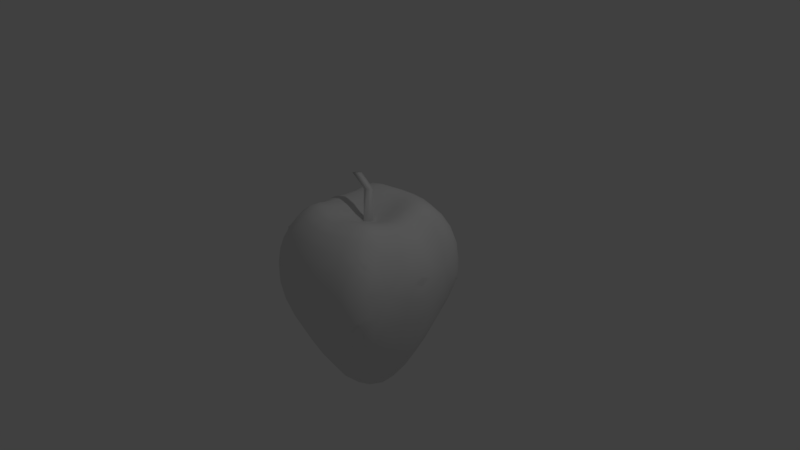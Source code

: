 # Source: strawberry.blend  (saved by Blender 2.79.0; exported with 4.5.12 LTS)
import bpy
from mathutils import Matrix  # noqa: F401  (used for matrix-valued properties, if any)

bpy.ops.wm.read_factory_settings(use_empty=True)
scene = bpy.context.scene
scene.name = 'Scene'

# ---- collections
col_collection_1 = bpy.data.collections.new('Collection 1'); scene.collection.children.link(col_collection_1)

# ---- materials (node trees are filled in below, after node groups)
mat_material = bpy.data.materials.new('Material')
mat_material.alpha_threshold = 0.0
mat_material.use_transparent_shadow = False
mat_material.roughness = 0.5
mat_material.line_color = (0.0, 0.0, 0.0, 1.0)

# ---- material node trees

# ---- world
world_world = bpy.data.worlds.new('World'); scene.world = world_world
world_world.color = (0.05088, 0.05088, 0.05088)
world_world.use_sun_shadow = False
world_world.sun_shadow_jitter_overblur = 0.0
world_world.cycles.sampling_method = 'MANUAL'

# ---- cameras
cam_camera = bpy.data.cameras.new('Camera')
cam_camera.clip_end = 100.0
cam_camera.lens = 35.0
cam_camera.sensor_width = 32.0
cam_camera.sensor_height = 18.0
cam_camera.ortho_scale = 7.314
cam_camera.dof.focus_distance = 0.0
cam_camera.dof.aperture_fstop = 128.0

# ---- lights
light_lamp = bpy.data.lights.new('Lamp', 'POINT')
light_lamp.transmission_factor = 0.0
light_lamp.cutoff_distance = 30.0
light_lamp.energy = 100.0
light_lamp.shadow_buffer_clip_start = 1.001
light_lamp.shadow_soft_size = 0.1
light_lamp.shadow_maximum_resolution = 0.006
light_lamp.use_absolute_resolution = True

# ---- meshes
me_cube = bpy.data.meshes.new('Cube')
me_cube.from_pydata([(0.895, 0.4872, -0.002873), (0.8299, 0.667, -0.3315), (0.8407, 0.7227, -0.1283), (0.821, 0.6844, 0.1437), (0.7857, 0.5578, 0.3141), (0.7747, 0.3486, 0.3699), (0.9328, 0.2001, 0.1617), (0.9741, 0.2112, -0.1851), (0.8469, 0.4415, -0.4884), (0.7892, 0.6103, -0.5525), (0.821, 0.7501, -0.2793), (0.8045, 0.7818, 0.01047), (0.7842, 0.6483, 0.2847), (0.7169, 0.4602, 0.461), (0.8172, 0.1869, 0.3861), (0.9782, 0.1227, 0.003133), (0.9094, 0.2311, -0.5253), (0.4657, 0.8433, 0.4529), (0.6006, 0.7172, 0.5019), (0.6314, 0.8363, 0.3395), (0.4414, 0.961, 0.2274), (0.2279, 0.9033, 0.4474), (0.3931, 0.7059, 0.6113), (0.5335, 0.6297, 0.6109), (0.6728, 0.742, 0.4051), (0.6028, 0.9212, 0.1921), (0.2326, 1.006, 0.2351), (0.2078, 0.7686, 0.602), (0.4239, 0.4383, -1.449), (0.6036, 0.4255, -1.191), (0.4398, 0.225, -1.608), (0.2184, 0.4511, -1.62), (0.4115, 0.6283, -1.235), (0.5759, 0.5993, -1.062), (0.6325, 0.2205, -1.299), (0.2253, 0.2307, -1.82), (0.214, 0.6507, -1.348), (0.3349, 0.2812, 0.6568), (0.3371, 0.4216, 0.6983), (0.1696, 0.3102, 0.6186), (0.3381, 0.1406, 0.6087), (0.4915, 0.263, 0.6583), (0.4802, 0.3881, 0.6903), (0.1736, 0.4643, 0.6755), (0.1698, 0.1553, 0.5526), (0.5031, 0.1327, 0.6338), (0.5068, 0.9835, -0.4832), (0.6706, 0.9342, -0.3349), (0.658, 0.8877, -0.5286), (0.4438, 0.9034, -0.7465), (0.2488, 1.031, -0.5056), (0.461, 1.028, -0.2355), (0.6246, 0.9716, -0.1853), (0.721, 0.8814, -0.4054), (0.6017, 0.8369, -0.7102), (0.2347, 0.946, -0.7695), (0.2439, 1.073, -0.253), (-0.895, 0.4872, -0.002873), (-0.8469, 0.4415, -0.4884), (-0.9741, 0.2112, -0.1851), (-0.9328, 0.2001, 0.1617), (-0.7747, 0.3486, 0.3699), (-0.7857, 0.5578, 0.3141), (-0.821, 0.6844, 0.1437), (-0.8407, 0.7227, -0.1283), (-0.8299, 0.667, -0.3315), (-0.7892, 0.6103, -0.5525), (-0.9094, 0.2311, -0.5253), (-0.9782, 0.1227, 0.003133), (-0.8172, 0.1869, 0.3861), (-0.7169, 0.4602, 0.461), (-0.7842, 0.6483, 0.2847), (-0.8045, 0.7818, 0.01047), (-0.821, 0.7501, -0.2793), (-0.4657, 0.8433, 0.4529), (-0.3931, 0.7059, 0.6113), (-0.2279, 0.9033, 0.4474), (-0.4414, 0.961, 0.2274), (-0.6314, 0.8363, 0.3395), (-0.6006, 0.7172, 0.5019), (-0.5335, 0.6297, 0.6109), (-0.2078, 0.7686, 0.602), (-0.2326, 1.006, 0.2351), (-0.6028, 0.9212, 0.1921), (-0.6728, 0.742, 0.4051), (-0.4239, 0.4383, -1.449), (-0.4115, 0.6283, -1.235), (-0.2184, 0.4511, -1.62), (-0.4398, 0.225, -1.608), (-0.6036, 0.4255, -1.191), (-0.5759, 0.5993, -1.062), (-0.214, 0.6507, -1.348), (-0.2253, 0.2307, -1.82), (-0.6325, 0.2205, -1.299), (-0.3349, 0.2812, 0.6568), (-0.4915, 0.263, 0.6583), (-0.3381, 0.1406, 0.6087), (-0.1696, 0.3102, 0.6186), (-0.3371, 0.4216, 0.6983), (-0.4802, 0.3881, 0.6903), (-0.5031, 0.1327, 0.6338), (-0.1698, 0.1553, 0.5526), (-0.1736, 0.4643, 0.6755), (-0.5068, 0.9835, -0.4832), (-0.461, 1.028, -0.2355), (-0.2488, 1.031, -0.5056), (-0.4438, 0.9034, -0.7465), (-0.658, 0.8877, -0.5286), (-0.6706, 0.9342, -0.3349), (-0.6246, 0.9716, -0.1853), (-0.2439, 1.073, -0.253), (-0.2347, 0.946, -0.7695), (-0.6017, 0.8369, -0.7102), (-0.721, 0.8814, -0.4054), (0.895, -0.4872, -0.002873), (0.8469, -0.4415, -0.4884), (0.9741, -0.2112, -0.1851), (0.9328, -0.2001, 0.1617), (0.7747, -0.3486, 0.3699), (0.7857, -0.5578, 0.3141), (0.821, -0.6844, 0.1437), (0.8407, -0.7227, -0.1283), (0.8299, -0.667, -0.3315), (0.7892, -0.6103, -0.5525), (0.9094, -0.2311, -0.5253), (0.9782, -0.1227, 0.003133), (0.8172, -0.1869, 0.3861), (0.7169, -0.4602, 0.461), (0.7842, -0.6483, 0.2847), (0.8045, -0.7818, 0.01047), (0.821, -0.7501, -0.2793), (0.4657, -0.8433, 0.4529), (0.3931, -0.7059, 0.6113), (0.2279, -0.9033, 0.4474), (0.4414, -0.961, 0.2274), (0.6314, -0.8363, 0.3395), (0.6006, -0.7172, 0.5019), (0.5335, -0.6297, 0.6109), (0.2078, -0.7686, 0.602), (0.2326, -1.006, 0.2351), (0.6028, -0.9212, 0.1921), (0.6728, -0.742, 0.4051), (0.4239, -0.4383, -1.449), (0.4115, -0.6283, -1.235), (0.2184, -0.4511, -1.62), (0.4398, -0.225, -1.608), (0.6036, -0.4255, -1.191), (0.5759, -0.5993, -1.062), (0.214, -0.6507, -1.348), (0.2253, -0.2307, -1.82), (0.6325, -0.2205, -1.299), (0.3349, -0.2812, 0.6568), (0.4915, -0.263, 0.6583), (0.3381, -0.1406, 0.6087), (0.1696, -0.3102, 0.6186), (0.3371, -0.4216, 0.6983), (0.4802, -0.3881, 0.6903), (0.5031, -0.1327, 0.6338), (0.1698, -0.1553, 0.5526), (0.1736, -0.4643, 0.6755), (0.5068, -0.9835, -0.4832), (0.461, -1.028, -0.2355), (0.2488, -1.031, -0.5056), (0.4438, -0.9034, -0.7465), (0.658, -0.8877, -0.5286), (0.6706, -0.9342, -0.3349), (0.6246, -0.9716, -0.1853), (0.2439, -1.073, -0.253), (0.2347, -0.946, -0.7695), (0.6017, -0.8369, -0.7102), (0.721, -0.8814, -0.4054), (-0.895, -0.4872, -0.002873), (-0.8299, -0.667, -0.3315), (-0.8407, -0.7227, -0.1283), (-0.821, -0.6844, 0.1437), (-0.7857, -0.5578, 0.3141), (-0.7747, -0.3486, 0.3699), (-0.9328, -0.2001, 0.1617), (-0.9741, -0.2112, -0.1851), (-0.8469, -0.4415, -0.4884), (-0.7892, -0.6103, -0.5525), (-0.821, -0.7501, -0.2793), (-0.8045, -0.7818, 0.01047), (-0.7842, -0.6483, 0.2847), (-0.7169, -0.4602, 0.461), (-0.8172, -0.1869, 0.3861), (-0.9782, -0.1227, 0.003133), (-0.9094, -0.2311, -0.5253), (-0.4657, -0.8433, 0.4529), (-0.6006, -0.7172, 0.5019), (-0.6314, -0.8363, 0.3395), (-0.4414, -0.961, 0.2274), (-0.2279, -0.9033, 0.4474), (-0.3931, -0.7059, 0.6113), (-0.5335, -0.6297, 0.6109), (-0.6728, -0.742, 0.4051), (-0.6028, -0.9212, 0.1921), (-0.2326, -1.006, 0.2351), (-0.2078, -0.7686, 0.602), (-0.4239, -0.4383, -1.449), (-0.6036, -0.4255, -1.191), (-0.4398, -0.225, -1.608), (-0.2184, -0.4511, -1.62), (-0.4115, -0.6283, -1.235), (-0.5759, -0.5993, -1.062), (-0.6325, -0.2205, -1.299), (-0.2253, -0.2307, -1.82), (-0.214, -0.6507, -1.348), (-0.3349, -0.2812, 0.6568), (-0.3371, -0.4216, 0.6983), (-0.1696, -0.3102, 0.6186), (-0.3381, -0.1406, 0.6087), (-0.4915, -0.263, 0.6583), (-0.4802, -0.3881, 0.6903), (-0.1736, -0.4643, 0.6755), (-0.1698, -0.1553, 0.5526), (-0.5031, -0.1327, 0.6338), (-0.5068, -0.9835, -0.4832), (-0.6706, -0.9342, -0.3349), (-0.658, -0.8877, -0.5286), (-0.4438, -0.9034, -0.7465), (-0.2488, -1.031, -0.5056), (-0.461, -1.028, -0.2355), (-0.6246, -0.9716, -0.1853), (-0.721, -0.8814, -0.4054), (-0.6017, -0.8369, -0.7102), (-0.2347, -0.946, -0.7695), (-0.2439, -1.073, -0.253), (0.7246, 0.669, 0.3873), (0.6992, 0.6253, 0.4599), (0.6383, 0.5459, 0.5708), (0.7031, 0.5859, -0.8325), (0.7479, 0.4231, -0.8649), (0.7927, 0.2213, -0.9267), (0.6058, 0.3917, 0.6212), (0.6385, 0.2779, 0.5778), (0.6633, 0.144, 0.5767), (0.9834, 0.0, -0.05965), (1.005, 0.0, -0.2401), (0.9419, 0.0, -0.569), (0.171, 0.0, 0.5173), (0.341, -9.313e-10, 0.583), (0.5089, 0.0, 0.6234), (0.7791, 0.8312, -0.3269), (0.7765, 0.8507, -0.2318), (0.738, 0.8933, -0.1031), (0.5687, 0.7378, -0.9035), (0.4142, 0.7863, -0.992), (0.2177, 0.8191, -1.049), (0.4879, 0.5099, 0.6883), (0.3535, 0.5629, 0.6957), (0.1852, 0.6172, 0.6832), (0.6472, 0.0, -1.347), (0.4486, -9.313e-10, -1.673), (0.2294, 0.0, -1.902), (0.5972, 0.9739, 0.003596), (0.4416, 1.022, -0.003187), (0.2338, 1.066, -0.007435), (1.118e-08, 1.03, 0.2321), (1.397e-08, 0.9296, 0.4425), (7.451e-09, 0.7966, 0.5949), (0.0, 0.2339, -1.902), (-9.313e-10, 0.4575, -1.684), (0.0, 0.6601, -1.389), (0.0, 0.488, 0.6563), (9.313e-10, 0.3274, 0.5904), (0.0, 0.1643, 0.5168), (0.0, 0.9613, -0.7777), (0.0, 1.049, -0.5078), (0.0, 1.092, -0.2536), (0.7221, 0.8678, 0.1222), (0.7437, 0.7867, 0.2468), (0.738, 0.7152, 0.3296), (0.8346, 0.0, 0.421), (0.9466, 0.0, 0.2155), (0.9652, 0.0, 0.05927), (0.7147, 0.741, -0.6493), (0.7586, 0.7902, -0.4777), (0.7722, 0.8183, -0.3894), (-0.7246, 0.669, 0.3873), (-0.6992, 0.6253, 0.4599), (-0.6383, 0.5459, 0.5708), (-0.7031, 0.5859, -0.8325), (-0.7479, 0.4231, -0.8649), (-0.7927, 0.2213, -0.9267), (-0.6058, 0.3917, 0.6212), (-0.6385, 0.2779, 0.5778), (-0.6633, 0.144, 0.5767), (-0.9834, 0.0, -0.05965), (-1.005, 0.0, -0.2401), (-0.9419, 0.0, -0.569), (-0.171, 0.0, 0.5173), (-0.341, -9.313e-10, 0.583), (-0.5089, 0.0, 0.6234), (-0.7791, 0.8312, -0.3269), (-0.7765, 0.8507, -0.2318), (-0.738, 0.8933, -0.1031), (-0.5687, 0.7378, -0.9035), (-0.4142, 0.7863, -0.992), (-0.2177, 0.8191, -1.049), (-0.4879, 0.5099, 0.6883), (-0.3535, 0.5629, 0.6957), (-0.1852, 0.6172, 0.6832), (-0.6472, 0.0, -1.347), (-0.4486, -9.313e-10, -1.673), (-0.2294, 0.0, -1.902), (-0.5972, 0.9739, 0.003596), (-0.4416, 1.022, -0.003187), (-0.2338, 1.066, -0.007435), (-0.7221, 0.8678, 0.1222), (-0.7437, 0.7867, 0.2468), (-0.738, 0.7152, 0.3296), (-0.8346, 0.0, 0.421), (-0.9466, 0.0, 0.2155), (-0.9652, 0.0, 0.05927), (-0.7147, 0.741, -0.6493), (-0.7586, 0.7902, -0.4777), (-0.7722, 0.8183, -0.3894), (0.7246, -0.669, 0.3873), (0.6992, -0.6253, 0.4599), (0.6383, -0.5459, 0.5708), (0.7031, -0.5859, -0.8325), (0.7479, -0.4231, -0.8649), (0.7927, -0.2213, -0.9267), (0.6058, -0.3917, 0.6212), (0.6385, -0.2779, 0.5778), (0.6633, -0.144, 0.5767), (0.7791, -0.8312, -0.3269), (0.7765, -0.8507, -0.2318), (0.738, -0.8933, -0.1031), (0.5687, -0.7378, -0.9035), (0.4142, -0.7863, -0.992), (0.2177, -0.8191, -1.049), (0.4879, -0.5099, 0.6883), (0.3535, -0.5629, 0.6957), (0.1852, -0.6172, 0.6832), (0.5972, -0.9739, 0.003596), (0.4416, -1.022, -0.003187), (0.2338, -1.066, -0.007435), (-1.118e-08, -1.03, 0.2321), (-1.49e-08, -0.9296, 0.4425), (-7.451e-09, -0.7966, 0.5949), (0.0, -0.2339, -1.902), (-9.313e-10, -0.4575, -1.684), (0.0, -0.6601, -1.389), (0.0, -0.488, 0.6563), (9.313e-10, -0.3274, 0.5904), (0.0, -0.1643, 0.5168), (0.0, -0.9613, -0.7777), (0.0, -1.049, -0.5078), (0.0, -1.092, -0.2536), (0.7221, -0.8678, 0.1222), (0.7437, -0.7867, 0.2468), (0.738, -0.7152, 0.3296), (0.7147, -0.741, -0.6493), (0.7586, -0.7902, -0.4777), (0.7722, -0.8183, -0.3894), (-0.7246, -0.669, 0.3873), (-0.6992, -0.6253, 0.4599), (-0.6383, -0.5459, 0.5708), (-0.7031, -0.5859, -0.8325), (-0.7479, -0.4231, -0.8649), (-0.7927, -0.2213, -0.9267), (-0.6058, -0.3917, 0.6212), (-0.6385, -0.2779, 0.5778), (-0.6633, -0.144, 0.5767), (-0.7791, -0.8312, -0.3269), (-0.7765, -0.8507, -0.2318), (-0.738, -0.8933, -0.1031), (-0.5687, -0.7378, -0.9035), (-0.4142, -0.7863, -0.992), (-0.2177, -0.8191, -1.049), (-0.4879, -0.5099, 0.6883), (-0.3535, -0.5629, 0.6957), (-0.1852, -0.6172, 0.6832), (-0.5972, -0.9739, 0.003596), (-0.4416, -1.022, -0.003187), (-0.2338, -1.066, -0.007435), (-0.7221, -0.8678, 0.1222), (-0.7437, -0.7867, 0.2468), (-0.738, -0.7152, 0.3296), (-0.7147, -0.741, -0.6493), (-0.7586, -0.7902, -0.4777), (-0.7722, -0.8183, -0.3894), (0.6644, 0.6902, -0.8018), (0.5775, 0.4791, 0.6399), (0.6886, 0.9184, 0.008156), (0.74, 0.7095, 0.3677), (0.7887, 0.8289, -0.3581), (-0.6644, 0.6902, -0.8018), (-0.5775, 0.4791, 0.6399), (-0.6886, 0.9184, 0.008156), (-9.313e-10, 0.8316, -1.069), (2.794e-09, 0.6448, 0.672), (5.588e-09, 1.088, -0.008926), (-0.74, 0.7095, 0.3677), (-0.7887, 0.8289, -0.3581), (0.6644, -0.6902, -0.8018), (0.5775, -0.4791, 0.6399), (0.8151, 0.0, -0.965), (0.6738, 0.0, 0.5867), (0.6886, -0.9184, 0.008156), (0.74, -0.7095, 0.3677), (1.017, 0.0, 0.009088), (0.7887, -0.8289, -0.3581), (-0.6644, -0.6902, -0.8018), (-0.5775, -0.4791, 0.6399), (-0.8151, 0.0, -0.965), (-0.6738, 0.0, 0.5867), (-0.6886, -0.9184, 0.008156), (-9.313e-10, -0.8316, -1.069), (-1.863e-09, -0.6448, 0.672), (0.0, 0.0, 0.4781), (0.0, 0.0, -1.993), (-3.725e-09, -1.088, -0.008926), (-0.74, -0.7095, 0.3677), (-1.017, 0.0, 0.009088), (-0.7887, -0.8289, -0.3581), (0.1704, -0.07765, 0.535), (0.08491, -0.1598, 0.5347), (0.0855, 0.0, 0.4977), (0.0, -0.08216, 0.4975), (0.08521, -0.07991, 0.5162), (-0.08803, 0.008343, 0.8841), (-0.08803, 0.0905, 0.8648), (-0.002529, 0.0905, 0.8844), (-0.002824, 0.0106, 0.9029), (-0.3301, 0.03088, 1.027), (-0.3301, 0.113, 1.007), (-0.2446, 0.113, 1.027), (-0.2449, 0.03313, 1.045)], [], [(0, 8, 9, 1), (1, 9, 276, 277), (8, 232, 231, 9), (9, 231, 384, 276), (0, 1, 10, 2), (2, 10, 243, 244), (1, 277, 278, 10), (10, 278, 388, 243), (0, 2, 11, 3), (3, 11, 270, 271), (2, 244, 245, 11), (11, 245, 386, 270), (0, 3, 12, 4), (4, 12, 228, 229), (3, 271, 272, 12), (12, 272, 387, 228), (0, 4, 13, 5), (5, 13, 234, 235), (4, 229, 230, 13), (13, 230, 385, 234), (0, 5, 14, 6), (6, 14, 273, 274), (5, 235, 236, 14), (14, 236, 400, 273), (0, 6, 15, 7), (7, 15, 237, 238), (6, 274, 275, 15), (15, 275, 403, 237), (0, 7, 16, 8), (8, 16, 233, 232), (7, 238, 239, 16), (16, 239, 399, 233), (17, 22, 23, 18), (18, 23, 230, 229), (22, 250, 249, 23), (23, 249, 385, 230), (17, 18, 24, 19), (19, 24, 272, 271), (18, 229, 228, 24), (24, 228, 387, 272), (17, 19, 25, 20), (20, 25, 255, 256), (19, 271, 270, 25), (25, 270, 386, 255), (17, 20, 26, 21), (21, 26, 258, 259), (20, 256, 257, 26), (26, 257, 394, 258), (17, 21, 27, 22), (22, 27, 251, 250), (21, 259, 260, 27), (27, 260, 393, 251), (28, 32, 33, 29), (29, 33, 231, 232), (32, 247, 246, 33), (33, 246, 384, 231), (28, 29, 34, 30), (30, 34, 252, 253), (29, 232, 233, 34), (34, 233, 399, 252), (28, 30, 35, 31), (31, 35, 261, 262), (30, 253, 254, 35), (35, 254, 413, 261), (28, 31, 36, 32), (32, 36, 248, 247), (31, 262, 263, 36), (36, 263, 392, 248), (37, 41, 42, 38), (38, 42, 249, 250), (41, 235, 234, 42), (42, 234, 385, 249), (37, 38, 43, 39), (39, 43, 264, 265), (38, 250, 251, 43), (43, 251, 393, 264), (37, 39, 44, 40), (40, 44, 240, 241), (39, 265, 266, 44), (44, 266, 412, 420, 240), (37, 40, 45, 41), (41, 45, 236, 235), (40, 241, 242, 45), (45, 242, 400, 236), (46, 51, 52, 47), (47, 52, 245, 244), (51, 256, 255, 52), (52, 255, 386, 245), (46, 47, 53, 48), (48, 53, 278, 277), (47, 244, 243, 53), (53, 243, 388, 278), (46, 48, 54, 49), (49, 54, 246, 247), (48, 277, 276, 54), (54, 276, 384, 246), (46, 49, 55, 50), (50, 55, 267, 268), (49, 247, 248, 55), (55, 248, 392, 267), (46, 50, 56, 51), (51, 56, 257, 256), (50, 268, 269, 56), (56, 269, 394, 257), (57, 65, 66, 58), (58, 66, 282, 283), (65, 316, 315, 66), (66, 315, 389, 282), (57, 58, 67, 59), (59, 67, 290, 289), (58, 283, 284, 67), (67, 284, 407, 290), (57, 59, 68, 60), (60, 68, 314, 313), (59, 289, 288, 68), (68, 288, 416, 314), (57, 60, 69, 61), (61, 69, 287, 286), (60, 313, 312, 69), (69, 312, 408, 287), (57, 61, 70, 62), (62, 70, 281, 280), (61, 286, 285, 70), (70, 285, 390, 281), (57, 62, 71, 63), (63, 71, 311, 310), (62, 280, 279, 71), (71, 279, 395, 311), (57, 63, 72, 64), (64, 72, 296, 295), (63, 310, 309, 72), (72, 309, 391, 296), (57, 64, 73, 65), (65, 73, 317, 316), (64, 295, 294, 73), (73, 294, 396, 317), (74, 79, 80, 75), (75, 80, 300, 301), (79, 280, 281, 80), (80, 281, 390, 300), (74, 75, 81, 76), (76, 81, 260, 259), (75, 301, 302, 81), (81, 302, 393, 260), (74, 76, 82, 77), (77, 82, 308, 307), (76, 259, 258, 82), (82, 258, 394, 308), (74, 77, 83, 78), (78, 83, 309, 310), (77, 307, 306, 83), (83, 306, 391, 309), (74, 78, 84, 79), (79, 84, 279, 280), (78, 310, 311, 84), (84, 311, 395, 279), (85, 89, 90, 86), (86, 90, 297, 298), (89, 283, 282, 90), (90, 282, 389, 297), (85, 86, 91, 87), (87, 91, 263, 262), (86, 298, 299, 91), (91, 299, 392, 263), (85, 87, 92, 88), (88, 92, 305, 304), (87, 262, 261, 92), (92, 261, 413, 305), (85, 88, 93, 89), (89, 93, 284, 283), (88, 304, 303, 93), (93, 303, 407, 284), (94, 98, 99, 95), (95, 99, 285, 286), (98, 301, 300, 99), (99, 300, 390, 285), (94, 95, 100, 96), (96, 100, 293, 292), (95, 286, 287, 100), (100, 287, 408, 293), (94, 96, 101, 97), (97, 101, 266, 265), (96, 292, 291, 101), (101, 291, 412, 266), (94, 97, 102, 98), (98, 102, 302, 301), (97, 265, 264, 102), (102, 264, 393, 302), (103, 108, 109, 104), (104, 109, 306, 307), (108, 295, 296, 109), (109, 296, 391, 306), (103, 104, 110, 105), (105, 110, 269, 268), (104, 307, 308, 110), (110, 308, 394, 269), (103, 105, 111, 106), (106, 111, 299, 298), (105, 268, 267, 111), (111, 267, 392, 299), (103, 106, 112, 107), (107, 112, 315, 316), (106, 298, 297, 112), (112, 297, 389, 315), (103, 107, 113, 108), (108, 113, 294, 295), (107, 316, 317, 113), (113, 317, 396, 294), (114, 122, 123, 115), (115, 123, 321, 322), (122, 355, 354, 123), (123, 354, 397, 321), (114, 115, 124, 116), (116, 124, 239, 238), (115, 322, 323, 124), (124, 323, 399, 239), (114, 116, 125, 117), (117, 125, 275, 274), (116, 238, 237, 125), (125, 237, 403, 275), (114, 117, 126, 118), (118, 126, 326, 325), (117, 274, 273, 126), (126, 273, 400, 326), (114, 118, 127, 119), (119, 127, 320, 319), (118, 325, 324, 127), (127, 324, 398, 320), (114, 119, 128, 120), (120, 128, 353, 352), (119, 319, 318, 128), (128, 318, 402, 353), (114, 120, 129, 121), (121, 129, 329, 328), (120, 352, 351, 129), (129, 351, 401, 329), (114, 121, 130, 122), (122, 130, 356, 355), (121, 328, 327, 130), (130, 327, 404, 356), (131, 136, 137, 132), (132, 137, 333, 334), (136, 319, 320, 137), (137, 320, 398, 333), (131, 132, 138, 133), (133, 138, 341, 340), (132, 334, 335, 138), (138, 335, 411, 341), (131, 133, 139, 134), (134, 139, 338, 337), (133, 340, 339, 139), (139, 339, 414, 338), (131, 134, 140, 135), (135, 140, 351, 352), (134, 337, 336, 140), (140, 336, 401, 351), (131, 135, 141, 136), (136, 141, 318, 319), (135, 352, 353, 141), (141, 353, 402, 318), (142, 146, 147, 143), (143, 147, 330, 331), (146, 322, 321, 147), (147, 321, 397, 330), (142, 143, 148, 144), (144, 148, 344, 343), (143, 331, 332, 148), (148, 332, 410, 344), (142, 144, 149, 145), (145, 149, 254, 253), (144, 343, 342, 149), (149, 342, 413, 254), (142, 145, 150, 146), (146, 150, 323, 322), (145, 253, 252, 150), (150, 252, 399, 323), (151, 155, 156, 152), (152, 156, 324, 325), (155, 334, 333, 156), (156, 333, 398, 324), (151, 152, 157, 153), (153, 157, 242, 241), (152, 325, 326, 157), (157, 326, 400, 242), (151, 153, 158, 154), (154, 158, 419, 347, 346), (153, 241, 240, 418, 158), (421, 422, 426, 423), (151, 154, 159, 155), (155, 159, 335, 334), (154, 346, 345, 159), (159, 345, 411, 335), (160, 165, 166, 161), (161, 166, 336, 337), (165, 328, 329, 166), (166, 329, 401, 336), (160, 161, 167, 162), (162, 167, 350, 349), (161, 337, 338, 167), (167, 338, 414, 350), (160, 162, 168, 163), (163, 168, 332, 331), (162, 349, 348, 168), (168, 348, 410, 332), (160, 163, 169, 164), (164, 169, 354, 355), (163, 331, 330, 169), (169, 330, 397, 354), (160, 164, 170, 165), (165, 170, 327, 328), (164, 355, 356, 170), (170, 356, 404, 327), (171, 179, 180, 172), (172, 180, 381, 382), (179, 361, 360, 180), (180, 360, 405, 381), (171, 172, 181, 173), (173, 181, 366, 367), (172, 382, 383, 181), (181, 383, 417, 366), (171, 173, 182, 174), (174, 182, 378, 379), (173, 367, 368, 182), (182, 368, 409, 378), (171, 174, 183, 175), (175, 183, 357, 358), (174, 379, 380, 183), (183, 380, 415, 357), (171, 175, 184, 176), (176, 184, 363, 364), (175, 358, 359, 184), (184, 359, 406, 363), (171, 176, 185, 177), (177, 185, 312, 313), (176, 364, 365, 185), (185, 365, 408, 312), (171, 177, 186, 178), (178, 186, 288, 289), (177, 313, 314, 186), (186, 314, 416, 288), (171, 178, 187, 179), (179, 187, 362, 361), (178, 289, 290, 187), (187, 290, 407, 362), (188, 193, 194, 189), (189, 194, 359, 358), (193, 373, 372, 194), (194, 372, 406, 359), (188, 189, 195, 190), (190, 195, 380, 379), (189, 358, 357, 195), (195, 357, 415, 380), (188, 190, 196, 191), (191, 196, 375, 376), (190, 379, 378, 196), (196, 378, 409, 375), (188, 191, 197, 192), (192, 197, 339, 340), (191, 376, 377, 197), (197, 377, 414, 339), (188, 192, 198, 193), (193, 198, 374, 373), (192, 340, 341, 198), (198, 341, 411, 374), (199, 203, 204, 200), (200, 204, 360, 361), (203, 370, 369, 204), (204, 369, 405, 360), (199, 200, 205, 201), (201, 205, 303, 304), (200, 361, 362, 205), (205, 362, 407, 303), (199, 201, 206, 202), (202, 206, 342, 343), (201, 304, 305, 206), (206, 305, 413, 342), (199, 202, 207, 203), (203, 207, 371, 370), (202, 343, 344, 207), (207, 344, 410, 371), (208, 212, 213, 209), (209, 213, 372, 373), (212, 364, 363, 213), (213, 363, 406, 372), (208, 209, 214, 210), (210, 214, 345, 346), (209, 373, 374, 214), (214, 374, 411, 345), (208, 210, 215, 211), (211, 215, 291, 292), (210, 346, 347, 215), (215, 347, 421, 412, 291), (208, 211, 216, 212), (212, 216, 365, 364), (211, 292, 293, 216), (216, 293, 408, 365), (217, 222, 223, 218), (218, 223, 368, 367), (222, 376, 375, 223), (223, 375, 409, 368), (217, 218, 224, 219), (219, 224, 383, 382), (218, 367, 366, 224), (224, 366, 417, 383), (217, 219, 225, 220), (220, 225, 369, 370), (219, 382, 381, 225), (225, 381, 405, 369), (217, 220, 226, 221), (221, 226, 348, 349), (220, 370, 371, 226), (226, 371, 410, 348), (217, 221, 227, 222), (222, 227, 377, 376), (221, 349, 350, 227), (227, 350, 414, 377), (419, 422, 421, 347), (158, 418, 422, 419), (418, 240, 420, 422), (426, 425, 429, 430), (420, 412, 424, 425), (422, 420, 425, 426), (412, 421, 423, 424), (430, 429, 428, 427), (425, 424, 428, 429), (423, 426, 430, 427), (424, 423, 427, 428)])
me_cube.polygons.foreach_set('use_smooth', [True] * 427)
_uv = me_cube.uv_layers.new(name='UVMap')
_uv.uv.foreach_set('vector', [0.4843, 0.1127, 0.4414, 0.2016, 0.4092, 0.1937, 0.4218, 0.1492, 0.4218, 0.1492, 0.4092, 0.1937, 0.3806, 0.1958, 0.3889, 0.1606, 0.4414, 0.2016, 0.4083, 0.2687, 0.387, 0.2449, 0.4092, 0.1937, 0.4092, 0.1937, 0.387, 0.2449, 0.3749, 0.2279, 0.3806, 0.1958, 0.4843, 0.1127, 0.4218, 0.1492, 0.4141, 0.1308, 0.4342, 0.1078, 0.4342, 0.1078, 0.4141, 0.1308, 0.3975, 0.1299, 0.4048, 0.1113, 0.4218, 0.1492, 0.3889, 0.1606, 0.3932, 0.1421, 0.4141, 0.1308, 0.4141, 0.1308, 0.3932, 0.1421, 0.394, 0.1355, 0.3975, 0.1299, 0.4843, 0.1127, 0.4342, 0.1078, 0.4412, 0.07726, 0.4711, 0.06524, 0.4711, 0.06524, 0.4412, 0.07726, 0.4431, 0.04839, 0.4691, 0.03602, 0.4342, 0.1078, 0.4048, 0.1113, 0.4136, 0.08437, 0.4412, 0.07726, 0.3749, 0.8961, 0.3966, 0.8883, 0.4048, 0.9101, 0.3927, 0.9245, 0.4843, 0.1127, 0.4711, 0.06524, 0.4943, 0.04502, 0.5125, 0.05016, 0.5125, 0.05016, 0.4943, 0.04502, 0.5049, 0.02506, 0.5213, 0.01749, 0.4711, 0.06524, 0.4691, 0.03602, 0.4903, 0.0298, 0.4943, 0.04502, 0.4943, 0.04502, 0.4903, 0.0298, 0.4953, 0.02386, 0.5049, 0.02506, 0.4843, 0.1127, 0.5125, 0.05016, 0.548, 0.03588, 0.5538, 0.0641, 0.5538, 0.0641, 0.548, 0.03588, 0.5823, 0.01609, 0.5949, 0.03636, 0.5125, 0.05016, 0.5213, 0.01749, 0.5496, 0.007371, 0.548, 0.03588, 0.548, 0.03588, 0.5496, 0.007371, 0.5712, 0.003053, 0.5823, 0.01609, 0.4843, 0.1127, 0.5538, 0.0641, 0.5804, 0.07949, 0.5481, 0.1166, 0.5481, 0.1166, 0.5804, 0.07949, 0.6144, 0.0945, 0.5866, 0.1298, 0.5538, 0.0641, 0.5949, 0.03636, 0.6158, 0.05161, 0.5804, 0.07949, 0.5804, 0.07949, 0.6158, 0.05161, 0.6403, 0.0661, 0.6144, 0.0945, 0.4843, 0.1127, 0.5481, 0.1166, 0.5415, 0.1526, 0.5065, 0.1751, 0.5065, 0.1751, 0.5415, 0.1526, 0.5548, 0.1772, 0.5341, 0.2083, 0.5481, 0.1166, 0.5866, 0.1298, 0.5686, 0.1567, 0.5415, 0.1526, 0.5415, 0.1526, 0.5686, 0.1567, 0.5606, 0.1653, 0.5548, 0.1772, 0.4843, 0.1127, 0.5065, 0.1751, 0.4693, 0.2316, 0.4414, 0.2016, 0.4414, 0.2016, 0.4693, 0.2316, 0.4329, 0.3021, 0.4083, 0.2687, 0.5065, 0.1751, 0.5341, 0.2083, 0.5014, 0.2651, 0.4693, 0.2316, 0.4693, 0.2316, 0.5014, 0.2651, 0.4645, 0.3336, 0.4329, 0.3021, 0.7394, 0.4965, 0.7501, 0.534, 0.7202, 0.5463, 0.7092, 0.5215, 0.7092, 0.5215, 0.7202, 0.5463, 0.6979, 0.5585, 0.6881, 0.5353, 0.7501, 0.534, 0.7548, 0.5678, 0.7266, 0.5752, 0.7202, 0.5463, 0.7202, 0.5463, 0.7266, 0.5752, 0.7084, 0.5768, 0.6979, 0.5585, 0.7394, 0.4965, 0.7092, 0.5215, 0.696, 0.5097, 0.7068, 0.4882, 0.4765, 0.01456, 0.4973, 0.01384, 0.4903, 0.0298, 0.4691, 0.03602, 0.5155, 0.0, 0.5213, 0.01749, 0.5049, 0.02506, 0.4973, 0.01384, 0.335, 0.5313, 0.335, 0.5483, 0.327, 0.543, 0.3254, 0.54, 0.7394, 0.4965, 0.7068, 0.4882, 0.7157, 0.4637, 0.7488, 0.461, 0.45, 0.9511, 0.4171, 0.9417, 0.4257, 0.9148, 0.459, 0.9178, 0.4034, 0.958, 0.3811, 0.9373, 0.3927, 0.9245, 0.4171, 0.9417, 0.4171, 0.9417, 0.3927, 0.9245, 0.4048, 0.9101, 0.4257, 0.9148, 0.7394, 0.4965, 0.7488, 0.461, 0.792, 0.4566, 0.7889, 0.489, 0.7889, 0.489, 0.792, 0.4566, 0.8398, 0.4562, 0.8358, 0.488, 0.45, 0.9511, 0.459, 0.9178, 0.5022, 0.9205, 0.4931, 0.9559, 0.4931, 0.9559, 0.5022, 0.9205, 0.5492, 0.921, 0.5401, 0.9564, 0.7394, 0.4965, 0.7889, 0.489, 0.789, 0.5247, 0.7501, 0.534, 0.7501, 0.534, 0.789, 0.5247, 0.7901, 0.5596, 0.7548, 0.5678, 0.7889, 0.489, 0.8358, 0.488, 0.8319, 0.5229, 0.789, 0.5247, 0.789, 0.5247, 0.8319, 0.5229, 0.8284, 0.5572, 0.7901, 0.5596, 0.4686, 0.602, 0.4756, 0.6602, 0.4374, 0.6882, 0.4261, 0.6467, 0.4261, 0.6467, 0.4374, 0.6882, 0.4059, 0.7274, 0.3894, 0.7041, 0.4756, 0.6602, 0.4771, 0.7199, 0.442, 0.731, 0.4374, 0.6882, 0.4374, 0.6882, 0.442, 0.731, 0.4182, 0.744, 0.4059, 0.7274, 0.4686, 0.602, 0.4261, 0.6467, 0.4125, 0.6055, 0.4584, 0.551, 0.3754, 0.4196, 0.4004, 0.3665, 0.4311, 0.3997, 0.4053, 0.4562, 0.3794, 0.325, 0.4083, 0.2687, 0.4329, 0.3021, 0.4004, 0.3665, 0.4004, 0.3665, 0.4329, 0.3021, 0.4645, 0.3336, 0.4311, 0.3997, 0.4686, 0.602, 0.4584, 0.551, 0.5062, 0.5132, 0.514, 0.5724, 0.514, 0.5724, 0.5062, 0.5132, 0.5526, 0.4978, 0.5588, 0.5605, 0.4584, 0.551, 0.4466, 0.5148, 0.4954, 0.4735, 0.5062, 0.5132, 0.5062, 0.5132, 0.4954, 0.4735, 0.5427, 0.4562, 0.5526, 0.4978, 0.4686, 0.602, 0.514, 0.5724, 0.5183, 0.6417, 0.4756, 0.6602, 0.4756, 0.6602, 0.5183, 0.6417, 0.5188, 0.7123, 0.4771, 0.7199, 0.514, 0.5724, 0.5588, 0.5605, 0.5619, 0.6342, 0.5183, 0.6417, 0.5183, 0.6417, 0.5619, 0.6342, 0.5627, 0.7086, 0.5188, 0.7123, 0.7543, 0.6214, 0.722, 0.6221, 0.7261, 0.5994, 0.7557, 0.5961, 0.7557, 0.5961, 0.7261, 0.5994, 0.7266, 0.5752, 0.7548, 0.5678, 0.722, 0.6221, 0.6933, 0.6117, 0.7013, 0.5924, 0.7261, 0.5994, 0.7261, 0.5994, 0.7013, 0.5924, 0.7084, 0.5768, 0.7266, 0.5752, 0.7543, 0.6214, 0.7557, 0.5961, 0.79, 0.5895, 0.7888, 0.6168, 0.7888, 0.6168, 0.79, 0.5895, 0.826, 0.5872, 0.824, 0.6151, 0.7557, 0.5961, 0.7548, 0.5678, 0.7901, 0.5596, 0.79, 0.5895, 0.79, 0.5895, 0.7901, 0.5596, 0.8284, 0.5572, 0.826, 0.5872, 0.7543, 0.6214, 0.7888, 0.6168, 0.7869, 0.6435, 0.7518, 0.6463, 0.7518, 0.6463, 0.7869, 0.6435, 0.7844, 0.6721, 0.7491, 0.6725, 0.7888, 0.6168, 0.824, 0.6151, 0.8221, 0.643, 0.7869, 0.6435, 0.7869, 0.6435, 0.8221, 0.643, 0.8197, 0.6732, 0.8021, 0.6726, 0.7844, 0.6721, 0.7543, 0.6214, 0.7518, 0.6463, 0.7178, 0.6461, 0.722, 0.6221, 0.722, 0.6221, 0.7178, 0.6461, 0.6859, 0.6375, 0.6933, 0.6117, 0.7518, 0.6463, 0.7491, 0.6725, 0.7144, 0.6716, 0.7178, 0.6461, 0.7178, 0.6461, 0.7144, 0.6716, 0.6813, 0.6663, 0.6859, 0.6375, 0.4563, 0.8307, 0.4613, 0.8783, 0.425, 0.8819, 0.4178, 0.8522, 0.4178, 0.8522, 0.425, 0.8819, 0.3966, 0.8883, 0.3901, 0.8615, 0.4613, 0.8783, 0.459, 0.9178, 0.4257, 0.9148, 0.425, 0.8819, 0.425, 0.8819, 0.4257, 0.9148, 0.4048, 0.9101, 0.3966, 0.8883, 0.4563, 0.8307, 0.4178, 0.8522, 0.407, 0.8344, 0.4228, 0.8133, 0.4228, 0.8133, 0.407, 0.8344, 0.3932, 0.8306, 0.3967, 0.812, 0.4178, 0.8522, 0.3901, 0.8615, 0.391, 0.8429, 0.407, 0.8344, 0.407, 0.8344, 0.391, 0.8429, 0.3898, 0.8373, 0.3932, 0.8306, 0.4563, 0.8307, 0.4228, 0.8133, 0.4358, 0.7758, 0.4712, 0.7757, 0.4712, 0.7757, 0.4358, 0.7758, 0.442, 0.731, 0.4771, 0.7199, 0.4228, 0.8133, 0.3967, 0.812, 0.4071, 0.7765, 0.4358, 0.7758, 0.4358, 0.7758, 0.4071, 0.7765, 0.4182, 0.744, 0.442, 0.731, 0.4563, 0.8307, 0.4712, 0.7757, 0.515, 0.775, 0.51, 0.8302, 0.51, 0.8302, 0.515, 0.775, 0.5621, 0.7736, 0.5598, 0.8301, 0.4712, 0.7757, 0.4771, 0.7199, 0.5188, 0.7123, 0.515, 0.775, 0.515, 0.775, 0.5188, 0.7123, 0.5627, 0.7086, 0.5621, 0.7736, 0.4563, 0.8307, 0.51, 0.8302, 0.5068, 0.8787, 0.4613, 0.8783, 0.4613, 0.8783, 0.5068, 0.8787, 0.5022, 0.9205, 0.459, 0.9178, 0.51, 0.8302, 0.5598, 0.8301, 0.5557, 0.8791, 0.5068, 0.8787, 0.5068, 0.8787, 0.5557, 0.8791, 0.5492, 0.921, 0.5022, 0.9205, 0.2621, 0.1271, 0.2963, 0.1971, 0.2843, 0.243, 0.2489, 0.2272, 0.2489, 0.2272, 0.2843, 0.243, 0.2805, 0.3025, 0.2455, 0.3068, 0.2963, 0.1971, 0.3224, 0.2298, 0.3128, 0.2658, 0.2843, 0.243, 0.2843, 0.243, 0.3128, 0.2658, 0.3036, 0.2981, 0.2805, 0.3025, 0.2621, 0.1271, 0.2489, 0.2272, 0.2035, 0.2315, 0.2009, 0.1601, 0.2009, 0.1601, 0.2035, 0.2315, 0.1558, 0.2379, 0.1569, 0.169, 0.2489, 0.2272, 0.2455, 0.3068, 0.2025, 0.3167, 0.2035, 0.2315, 0.2035, 0.2315, 0.2025, 0.3167, 0.1574, 0.3225, 0.1558, 0.2379, 0.2621, 0.1271, 0.2009, 0.1601, 0.1861, 0.1211, 0.2062, 0.09067, 0.2062, 0.09067, 0.1861, 0.1211, 0.1637, 0.1093, 0.1671, 0.07806, 0.2009, 0.1601, 0.1569, 0.169, 0.1609, 0.1329, 0.1861, 0.1211, 0.1861, 0.1211, 0.1609, 0.1329, 0.1599, 0.1179, 0.1637, 0.1093, 0.2621, 0.1271, 0.2062, 0.09067, 0.2137, 0.04843, 0.2476, 0.05403, 0.2476, 0.05403, 0.2137, 0.04843, 0.2172, 0.01407, 0.2449, 0.01543, 0.2062, 0.09067, 0.1671, 0.07806, 0.1767, 0.03964, 0.2137, 0.04843, 0.9903, 0.647, 0.9903, 0.6862, 0.9557, 0.6925, 0.9561, 0.6633, 0.2621, 0.1271, 0.2476, 0.05403, 0.2742, 0.03794, 0.287, 0.06635, 0.287, 0.06635, 0.2742, 0.03794, 0.2971, 0.01851, 0.3075, 0.03972, 0.2476, 0.05403, 0.2449, 0.01543, 0.2697, 0.008303, 0.2742, 0.03794, 0.2742, 0.03794, 0.2697, 0.008303, 0.2887, 0.0059, 0.2971, 0.01851, 0.2621, 0.1271, 0.287, 0.06635, 0.3044, 0.07292, 0.3072, 0.1007, 0.3072, 0.1007, 0.3044, 0.07292, 0.3208, 0.06562, 0.3333, 0.08275, 0.287, 0.06635, 0.3075, 0.03972, 0.3134, 0.054, 0.3044, 0.07292, 0.3044, 0.07292, 0.3134, 0.054, 0.3202, 0.05776, 0.3208, 0.06562, 0.2621, 0.1271, 0.3072, 0.1007, 0.3252, 0.129, 0.3095, 0.1558, 0.3095, 0.1558, 0.3252, 0.129, 0.3493, 0.1548, 0.3368, 0.1796, 0.3072, 0.1007, 0.3333, 0.08275, 0.3485, 0.1093, 0.3252, 0.129, 0.3252, 0.129, 0.3485, 0.1093, 0.3587, 0.1338, 0.3493, 0.1548, 0.2621, 0.1271, 0.3095, 0.1558, 0.3138, 0.1873, 0.2963, 0.1971, 0.2963, 0.1971, 0.3138, 0.1873, 0.3284, 0.2116, 0.3224, 0.2298, 0.3095, 0.1558, 0.3368, 0.1796, 0.3314, 0.1987, 0.3138, 0.1873, 0.3138, 0.1873, 0.3314, 0.1987, 0.3299, 0.2048, 0.3284, 0.2116, 0.9291, 0.5146, 0.9539, 0.5449, 0.9375, 0.567, 0.9102, 0.5493, 0.9102, 0.5493, 0.9375, 0.567, 0.9253, 0.5942, 0.8988, 0.5815, 0.9539, 0.5449, 0.9729, 0.5625, 0.9579, 0.5833, 0.9375, 0.567, 0.9375, 0.567, 0.9579, 0.5833, 0.9436, 0.5992, 0.9253, 0.5942, 0.9291, 0.5146, 0.9102, 0.5493, 0.8736, 0.5328, 0.8817, 0.4979, 0.8817, 0.4979, 0.8736, 0.5328, 0.8319, 0.5229, 0.8358, 0.488, 0.9102, 0.5493, 0.8988, 0.5815, 0.8656, 0.5668, 0.8736, 0.5328, 0.8736, 0.5328, 0.8656, 0.5668, 0.8284, 0.5572, 0.8319, 0.5229, 0.9291, 0.5146, 0.8817, 0.4979, 0.8868, 0.4656, 0.9286, 0.4781, 0.6233, 0.9448, 0.5844, 0.9527, 0.594, 0.9172, 0.6323, 0.9115, 0.8817, 0.4979, 0.8358, 0.488, 0.8398, 0.4562, 0.8868, 0.4656, 0.5844, 0.9527, 0.5401, 0.9564, 0.5492, 0.921, 0.594, 0.9172, 0.9291, 0.5146, 0.9286, 0.4781, 0.9612, 0.4871, 0.9639, 0.5128, 0.3509, 0.06762, 0.367, 0.09903, 0.3485, 0.1093, 0.3333, 0.08275, 0.6233, 0.9448, 0.6323, 0.9115, 0.6602, 0.9063, 0.6537, 0.9332, 0.367, 0.09903, 0.3749, 0.1379, 0.3587, 0.1338, 0.3485, 0.1093, 0.9291, 0.5146, 0.9639, 0.5128, 0.9701, 0.5359, 0.9539, 0.5449, 0.3318, 0.03476, 0.331, 0.05242, 0.3134, 0.054, 0.3075, 0.03972, 0.3509, 0.06762, 0.3333, 0.08275, 0.3208, 0.06562, 0.331, 0.05242, 0.3254, 0.5486, 0.3153, 0.5391, 0.3172, 0.5364, 0.3254, 0.5313, 0.2589, 0.4358, 0.2496, 0.3777, 0.2872, 0.3532, 0.2999, 0.3938, 0.2999, 0.3938, 0.2872, 0.3532, 0.317, 0.322, 0.3342, 0.3451, 0.2496, 0.3777, 0.2455, 0.3068, 0.2805, 0.3025, 0.2872, 0.3532, 0.2872, 0.3532, 0.2805, 0.3025, 0.3036, 0.2981, 0.317, 0.322, 0.635, 0.596, 0.6371, 0.6544, 0.6023, 0.6387, 0.5997, 0.5693, 0.5997, 0.5693, 0.6023, 0.6387, 0.5619, 0.6342, 0.5588, 0.5605, 0.6371, 0.6544, 0.6397, 0.7141, 0.6043, 0.7092, 0.6023, 0.6387, 0.6023, 0.6387, 0.6043, 0.7092, 0.5627, 0.7086, 0.5619, 0.6342, 0.2589, 0.4358, 0.2709, 0.477, 0.2245, 0.5162, 0.2139, 0.4663, 0.2139, 0.4663, 0.2245, 0.5162, 0.1779, 0.5313, 0.1685, 0.478, 0.5997, 0.5693, 0.5588, 0.5605, 0.5526, 0.4978, 0.5946, 0.5101, 0.5946, 0.5101, 0.5526, 0.4978, 0.5427, 0.4562, 0.5855, 0.4702, 0.2589, 0.4358, 0.2139, 0.4663, 0.2063, 0.3974, 0.2496, 0.3777, 0.2496, 0.3777, 0.2063, 0.3974, 0.2025, 0.3167, 0.2455, 0.3068, 0.2139, 0.4663, 0.1685, 0.478, 0.1616, 0.4054, 0.2063, 0.3974, 0.2063, 0.3974, 0.1616, 0.4054, 0.1574, 0.3225, 0.2025, 0.3167, 0.8907, 0.6345, 0.893, 0.6092, 0.9217, 0.6181, 0.9222, 0.6412, 0.9222, 0.6412, 0.9217, 0.6181, 0.9481, 0.6159, 0.9533, 0.6365, 0.893, 0.6092, 0.8988, 0.5815, 0.9253, 0.5942, 0.9217, 0.6181, 0.9217, 0.6181, 0.9253, 0.5942, 0.9436, 0.5992, 0.9481, 0.6159, 0.8907, 0.6345, 0.9222, 0.6412, 0.9227, 0.6657, 0.8895, 0.6595, 0.8895, 0.6595, 0.9227, 0.6657, 0.9217, 0.6914, 0.888, 0.6858, 0.9222, 0.6412, 0.9533, 0.6365, 0.9561, 0.6633, 0.9227, 0.6657, 0.9227, 0.6657, 0.9561, 0.6633, 0.9557, 0.6925, 0.9217, 0.6914, 0.8907, 0.6345, 0.8895, 0.6595, 0.8561, 0.6501, 0.8579, 0.6234, 0.8579, 0.6234, 0.8561, 0.6501, 0.8221, 0.643, 0.824, 0.6151, 0.8895, 0.6595, 0.888, 0.6858, 0.8541, 0.6787, 0.8561, 0.6501, 0.8561, 0.6501, 0.8541, 0.6787, 0.8197, 0.6732, 0.8221, 0.643, 0.8907, 0.6345, 0.8579, 0.6234, 0.8607, 0.5963, 0.893, 0.6092, 0.893, 0.6092, 0.8607, 0.5963, 0.8656, 0.5668, 0.8988, 0.5815, 0.8579, 0.6234, 0.824, 0.6151, 0.826, 0.5872, 0.8607, 0.5963, 0.8607, 0.5963, 0.826, 0.5872, 0.8284, 0.5572, 0.8656, 0.5668, 0.6553, 0.8235, 0.6811, 0.8427, 0.6702, 0.8731, 0.6423, 0.8718, 0.6423, 0.8718, 0.6702, 0.8731, 0.6602, 0.9063, 0.6323, 0.9115, 0.3578, 0.2043, 0.3368, 0.1796, 0.3493, 0.1548, 0.37, 0.1755, 0.37, 0.1755, 0.3493, 0.1548, 0.3587, 0.1338, 0.3749, 0.1379, 0.6553, 0.8235, 0.6423, 0.8718, 0.6025, 0.8753, 0.6077, 0.8267, 0.6077, 0.8267, 0.6025, 0.8753, 0.5557, 0.8791, 0.5598, 0.8301, 0.6423, 0.8718, 0.6323, 0.9115, 0.594, 0.9172, 0.6025, 0.8753, 0.6025, 0.8753, 0.594, 0.9172, 0.5492, 0.921, 0.5557, 0.8791, 0.6553, 0.8235, 0.6077, 0.8267, 0.6072, 0.7716, 0.6454, 0.7694, 0.6454, 0.7694, 0.6072, 0.7716, 0.6043, 0.7092, 0.6397, 0.7141, 0.6077, 0.8267, 0.5598, 0.8301, 0.5621, 0.7736, 0.6072, 0.7716, 0.6072, 0.7716, 0.5621, 0.7736, 0.5627, 0.7086, 0.6043, 0.7092, 0.6553, 0.8235, 0.6454, 0.7694, 0.672, 0.7672, 0.6811, 0.804, 0.3466, 0.2439, 0.3373, 0.2823, 0.3128, 0.2658, 0.3224, 0.2298, 0.359, 0.2949, 0.3342, 0.3451, 0.317, 0.322, 0.3373, 0.2823, 0.3373, 0.2823, 0.317, 0.322, 0.3036, 0.2981, 0.3128, 0.2658, 0.3749, 0.2399, 0.3466, 0.2439, 0.3435, 0.2168, 0.3578, 0.2043, 0.3578, 0.2043, 0.3435, 0.2168, 0.3314, 0.1987, 0.3368, 0.1796, 0.3466, 0.2439, 0.3224, 0.2298, 0.3284, 0.2116, 0.3435, 0.2168, 0.3435, 0.2168, 0.3284, 0.2116, 0.3299, 0.2048, 0.3314, 0.1987, 0.6463, 0.2224, 0.6436, 0.2995, 0.6121, 0.3312, 0.5882, 0.3011, 0.5882, 0.3011, 0.6121, 0.3312, 0.5817, 0.3769, 0.549, 0.3641, 0.6436, 0.2995, 0.6516, 0.3386, 0.6269, 0.3627, 0.6121, 0.3312, 0.6121, 0.3312, 0.6269, 0.3627, 0.6043, 0.3834, 0.5817, 0.3769, 0.6463, 0.2224, 0.5882, 0.3011, 0.5461, 0.2837, 0.5767, 0.2227, 0.5767, 0.2227, 0.5461, 0.2837, 0.5014, 0.2651, 0.5341, 0.2083, 0.5882, 0.3011, 0.549, 0.3641, 0.5065, 0.3519, 0.5461, 0.2837, 0.5461, 0.2837, 0.5065, 0.3519, 0.4645, 0.3336, 0.5014, 0.2651, 0.6463, 0.2224, 0.5767, 0.2227, 0.5823, 0.1802, 0.6146, 0.1617, 0.6146, 0.1617, 0.5823, 0.1802, 0.5686, 0.1567, 0.5866, 0.1298, 0.5767, 0.2227, 0.5341, 0.2083, 0.5548, 0.1772, 0.5823, 0.1802, 0.5823, 0.1802, 0.5548, 0.1772, 0.5606, 0.1653, 0.5686, 0.1567, 0.6463, 0.2224, 0.6146, 0.1617, 0.6425, 0.1216, 0.6697, 0.1427, 0.6697, 0.1427, 0.6425, 0.1216, 0.6637, 0.08406, 0.6873, 0.09898, 0.6146, 0.1617, 0.5866, 0.1298, 0.6144, 0.0945, 0.6425, 0.1216, 0.6425, 0.1216, 0.6144, 0.0945, 0.6403, 0.0661, 0.6637, 0.08406, 0.6463, 0.2224, 0.6697, 0.1427, 0.701, 0.1396, 0.6979, 0.1758, 0.6979, 0.1758, 0.701, 0.1396, 0.7311, 0.1304, 0.7292, 0.1584, 0.6697, 0.1427, 0.6873, 0.09898, 0.7125, 0.1044, 0.701, 0.1396, 0.701, 0.1396, 0.7125, 0.1044, 0.7305, 0.111, 0.7311, 0.1304, 0.6463, 0.2224, 0.6979, 0.1758, 0.7098, 0.1911, 0.6986, 0.2194, 0.6986, 0.2194, 0.7098, 0.1911, 0.7281, 0.191, 0.7307, 0.2133, 0.6979, 0.1758, 0.7292, 0.1584, 0.7273, 0.1758, 0.7098, 0.1911, 0.7098, 0.1911, 0.7273, 0.1758, 0.7312, 0.1837, 0.7281, 0.191, 0.6463, 0.2224, 0.6986, 0.2194, 0.7011, 0.2534, 0.6744, 0.2707, 0.6744, 0.2707, 0.7011, 0.2534, 0.7106, 0.2857, 0.6876, 0.303, 0.6986, 0.2194, 0.7307, 0.2133, 0.7316, 0.2439, 0.7011, 0.2534, 0.7011, 0.2534, 0.7316, 0.2439, 0.7293, 0.2693, 0.7106, 0.2857, 0.6463, 0.2224, 0.6744, 0.2707, 0.6635, 0.2998, 0.6436, 0.2995, 0.6436, 0.2995, 0.6635, 0.2998, 0.6653, 0.3265, 0.6516, 0.3386, 0.6744, 0.2707, 0.6876, 0.303, 0.6739, 0.3172, 0.6635, 0.2998, 0.6635, 0.2998, 0.6739, 0.3172, 0.6696, 0.3223, 0.6653, 0.3265, 0.04483, 0.5876, 0.02085, 0.5733, 0.03477, 0.5463, 0.06041, 0.5481, 0.7263, 0.8122, 0.699, 0.7945, 0.7094, 0.7761, 0.7358, 0.7896, 0.7539, 0.1616, 0.7292, 0.1584, 0.7311, 0.1304, 0.7545, 0.133, 0.7545, 0.133, 0.7311, 0.1304, 0.7305, 0.111, 0.7452, 0.1062, 0.04483, 0.5876, 0.06041, 0.5481, 0.09573, 0.5505, 0.09068, 0.5884, 0.09068, 0.5884, 0.09573, 0.5505, 0.1366, 0.5504, 0.1357, 0.5875, 0.7263, 0.8122, 0.7358, 0.7896, 0.7693, 0.8029, 0.763, 0.8277, 0.763, 0.8277, 0.7693, 0.8029, 0.8067, 0.8113, 0.805, 0.8368, 0.04483, 0.5876, 0.09068, 0.5884, 0.0911, 0.6359, 0.05087, 0.6381, 0.05087, 0.6381, 0.0911, 0.6359, 0.09431, 0.6873, 0.054, 0.6871, 0.09068, 0.5884, 0.1357, 0.5875, 0.137, 0.6345, 0.0911, 0.6359, 0.0911, 0.6359, 0.137, 0.6345, 0.1405, 0.6854, 0.09431, 0.6873, 0.04483, 0.5876, 0.05087, 0.6381, 0.02059, 0.6454, 0.01437, 0.6121, 0.7545, 0.203, 0.754, 0.238, 0.7316, 0.2439, 0.7307, 0.2133, 0.05087, 0.6381, 0.054, 0.6871, 0.0242, 0.6855, 0.02059, 0.6454, 0.02059, 0.6454, 0.0242, 0.6855, 0.007609, 0.6831, 0.0, 0.6583, 0.04483, 0.5876, 0.01437, 0.6121, 0.007714, 0.5949, 0.02085, 0.5733, 0.7539, 0.1616, 0.7439, 0.181, 0.7273, 0.1758, 0.7292, 0.1584, 0.7545, 0.203, 0.7307, 0.2133, 0.7281, 0.191, 0.7439, 0.181, 0.7439, 0.181, 0.7281, 0.191, 0.7312, 0.1837, 0.7273, 0.1758, 0.8799, 0.146, 0.9314, 0.1812, 0.9227, 0.2253, 0.8789, 0.2044, 0.8789, 0.2044, 0.9227, 0.2253, 0.9225, 0.2682, 0.8852, 0.262, 0.9314, 0.1812, 0.9811, 0.227, 0.963, 0.2559, 0.9227, 0.2253, 0.9227, 0.2253, 0.963, 0.2559, 0.9504, 0.2758, 0.9225, 0.2682, 0.8799, 0.146, 0.8789, 0.2044, 0.8344, 0.1904, 0.8304, 0.1225, 0.8304, 0.1225, 0.8344, 0.1904, 0.7934, 0.1841, 0.7872, 0.1126, 0.8789, 0.2044, 0.8852, 0.262, 0.8443, 0.2573, 0.8344, 0.1904, 0.8344, 0.1904, 0.8443, 0.2573, 0.8039, 0.2542, 0.7934, 0.1841, 0.8799, 0.146, 0.8304, 0.1225, 0.8338, 0.06132, 0.8875, 0.09169, 0.8875, 0.09169, 0.8338, 0.06132, 0.8464, 0.01468, 0.9017, 0.04826, 0.8304, 0.1225, 0.7872, 0.1126, 0.7883, 0.0483, 0.8338, 0.06132, 0.8338, 0.06132, 0.7883, 0.0483, 0.7998, 0.0, 0.8464, 0.01468, 0.8799, 0.146, 0.8875, 0.09169, 0.9444, 0.1353, 0.9314, 0.1812, 0.9314, 0.1812, 0.9444, 0.1353, 1.0, 0.1879, 0.9811, 0.227, 0.8875, 0.09169, 0.9017, 0.04826, 0.9606, 0.09494, 0.9444, 0.1353, 0.4737, 0.4162, 0.4311, 0.3997, 0.4645, 0.3336, 0.5065, 0.3519, 0.7448, 0.7323, 0.7415, 0.7622, 0.713, 0.7524, 0.7132, 0.7257, 0.7132, 0.7257, 0.713, 0.7524, 0.6881, 0.7467, 0.6839, 0.7212, 0.7415, 0.7622, 0.7358, 0.7896, 0.7094, 0.7761, 0.713, 0.7524, 0.713, 0.7524, 0.7094, 0.7761, 0.6922, 0.7656, 0.6881, 0.7467, 0.7448, 0.7323, 0.7132, 0.7257, 0.7133, 0.6984, 0.747, 0.7018, 0.747, 0.7018, 0.7133, 0.6984, 0.7144, 0.6716, 0.7491, 0.6725, 0.7132, 0.7257, 0.6839, 0.7212, 0.6811, 0.6943, 0.7133, 0.6984, 0.7133, 0.6984, 0.6811, 0.6943, 0.6813, 0.6663, 0.7144, 0.6716, 0.7448, 0.7323, 0.747, 0.7018, 0.7817, 0.7047, 0.7784, 0.739, 0.7784, 0.739, 0.7817, 0.7047, 0.7991, 0.7062, 0.8165, 0.7078, 0.8129, 0.7441, 0.747, 0.7018, 0.7491, 0.6725, 0.7844, 0.6721, 0.7831, 0.6884, 0.7817, 0.7047, 0.8181, 0.6905, 0.8006, 0.6894, 0.8006, 0.6894, 0.8181, 0.6905, 0.7448, 0.7323, 0.7784, 0.739, 0.7743, 0.7725, 0.7415, 0.7622, 0.7415, 0.7622, 0.7743, 0.7725, 0.7693, 0.8029, 0.7358, 0.7896, 0.7784, 0.739, 0.8129, 0.7441, 0.8095, 0.7795, 0.7743, 0.7725, 0.7743, 0.7725, 0.8095, 0.7795, 0.8067, 0.8113, 0.7693, 0.8029, 0.05298, 0.7818, 0.0184, 0.752, 0.02303, 0.7234, 0.05512, 0.734, 0.05512, 0.734, 0.02303, 0.7234, 0.0242, 0.6855, 0.054, 0.6871, 0.9674, 0.3772, 1.0, 0.3796, 0.9996, 0.4034, 0.9676, 0.403, 0.02303, 0.7234, 0.001031, 0.7047, 0.007609, 0.6831, 0.0242, 0.6855, 0.05298, 0.7818, 0.05512, 0.734, 0.0976, 0.7367, 0.1037, 0.785, 0.1037, 0.785, 0.0976, 0.7367, 0.1459, 0.7344, 0.1531, 0.7829, 0.05512, 0.734, 0.054, 0.6871, 0.09431, 0.6873, 0.0976, 0.7367, 0.0976, 0.7367, 0.09431, 0.6873, 0.1405, 0.6854, 0.1459, 0.7344, 0.924, 0.3629, 0.8738, 0.3644, 0.8582, 0.3152, 0.8996, 0.3139, 0.8996, 0.3139, 0.8582, 0.3152, 0.8443, 0.2573, 0.8852, 0.262, 0.1037, 0.785, 0.1531, 0.7829, 0.162, 0.8322, 0.1153, 0.8331, 0.8582, 0.3152, 0.8156, 0.314, 0.8039, 0.2542, 0.8443, 0.2573, 0.924, 0.3629, 0.8996, 0.3139, 0.9349, 0.3102, 0.9543, 0.3435, 0.9543, 0.3435, 0.9349, 0.3102, 0.9666, 0.305, 0.9832, 0.3365, 0.8996, 0.3139, 0.8852, 0.262, 0.9225, 0.2682, 0.9349, 0.3102, 0.9349, 0.3102, 0.9225, 0.2682, 0.9504, 0.2758, 0.9666, 0.305, 0.924, 0.3629, 0.9543, 0.3435, 0.975, 0.36, 0.9674, 0.3772, 0.9674, 0.3772, 0.975, 0.36, 0.9949, 0.3636, 1.0, 0.3796, 0.9543, 0.3435, 0.9832, 0.3365, 0.99, 0.353, 0.975, 0.36, 0.975, 0.36, 0.99, 0.353, 0.9944, 0.3591, 0.9949, 0.3636, 0.07165, 0.1211, 0.07625, 0.2217, 0.04568, 0.2355, 0.03548, 0.1889, 0.03548, 0.1889, 0.04568, 0.2355, 0.02308, 0.2567, 0.01342, 0.2201, 0.07625, 0.2217, 0.0801, 0.3015, 0.05139, 0.2953, 0.04568, 0.2355, 0.04568, 0.2355, 0.05139, 0.2953, 0.03371, 0.2896, 0.02308, 0.2567, 0.07165, 0.1211, 0.03548, 0.1889, 0.02051, 0.178, 0.02695, 0.1469, 0.02695, 0.1469, 0.02051, 0.178, 0.006426, 0.1885, 0.004163, 0.1691, 0.03548, 0.1889, 0.01342, 0.2201, 0.00842, 0.2015, 0.02051, 0.178, 0.02051, 0.178, 0.00842, 0.2015, 0.00584, 0.1946, 0.006426, 0.1885, 0.07165, 0.1211, 0.02695, 0.1469, 0.01957, 0.1193, 0.03961, 0.09231, 0.3153, 0.6232, 0.3117, 0.6549, 0.2898, 0.6381, 0.2941, 0.6089, 0.02695, 0.1469, 0.004163, 0.1691, 0.0, 0.1438, 0.01957, 0.1193, 0.3117, 0.6549, 0.2972, 0.6841, 0.284, 0.6639, 0.2898, 0.6381, 0.07165, 0.1211, 0.03961, 0.09231, 0.05091, 0.06494, 0.06895, 0.05948, 0.06895, 0.05948, 0.05091, 0.06494, 0.05187, 0.04576, 0.06297, 0.03202, 0.03961, 0.09231, 0.02566, 0.07307, 0.04119, 0.05681, 0.05091, 0.06494, 0.05091, 0.06494, 0.04119, 0.05681, 0.04275, 0.04902, 0.05187, 0.04576, 0.07165, 0.1211, 0.06895, 0.05948, 0.09422, 0.03227, 0.1113, 0.04974, 0.1113, 0.04974, 0.09422, 0.03227, 0.1165, 0.003479, 0.1362, 0.01201, 0.06895, 0.05948, 0.06297, 0.03202, 0.08372, 0.01178, 0.09422, 0.03227, 0.09422, 0.03227, 0.08372, 0.01178, 0.1014, 0.0, 0.1165, 0.003479, 0.07165, 0.1211, 0.1113, 0.04974, 0.1407, 0.04613, 0.128, 0.08821, 0.128, 0.08821, 0.1407, 0.04613, 0.1767, 0.03964, 0.1671, 0.07806, 0.1113, 0.04974, 0.1362, 0.01201, 0.1609, 0.0123, 0.1407, 0.04613, 0.984, 0.7207, 0.9513, 0.7201, 0.9557, 0.6925, 0.9903, 0.6862, 0.07165, 0.1211, 0.128, 0.08821, 0.1381, 0.1196, 0.1183, 0.1575, 0.1183, 0.1575, 0.1381, 0.1196, 0.1609, 0.1329, 0.1569, 0.169, 0.128, 0.08821, 0.1671, 0.07806, 0.1637, 0.1093, 0.1381, 0.1196, 0.1381, 0.1196, 0.1637, 0.1093, 0.1599, 0.1179, 0.1609, 0.1329, 0.07165, 0.1211, 0.1183, 0.1575, 0.1132, 0.2286, 0.07625, 0.2217, 0.07625, 0.2217, 0.1132, 0.2286, 0.116, 0.314, 0.0801, 0.3015, 0.1183, 0.1575, 0.1569, 0.169, 0.1558, 0.2379, 0.1132, 0.2286, 0.1132, 0.2286, 0.1558, 0.2379, 0.1574, 0.3225, 0.116, 0.314, 0.2317, 0.5746, 0.2182, 0.5371, 0.2489, 0.5313, 0.2619, 0.5565, 0.2619, 0.5565, 0.2489, 0.5313, 0.2736, 0.5336, 0.2857, 0.5589, 0.8864, 0.8275, 0.8798, 0.8034, 0.9081, 0.7951, 0.9162, 0.8152, 0.9162, 0.8152, 0.9081, 0.7951, 0.9274, 0.788, 0.9395, 0.7984, 0.2317, 0.5746, 0.2619, 0.5565, 0.2778, 0.5761, 0.2678, 0.5945, 0.2678, 0.5945, 0.2778, 0.5761, 0.2934, 0.5889, 0.2941, 0.6089, 0.2619, 0.5565, 0.2857, 0.5589, 0.291, 0.5752, 0.2778, 0.5761, 0.2778, 0.5761, 0.291, 0.5752, 0.2932, 0.581, 0.2934, 0.5889, 0.2317, 0.5746, 0.2678, 0.5945, 0.2625, 0.6285, 0.228, 0.6258, 0.228, 0.6258, 0.2625, 0.6285, 0.2639, 0.6688, 0.2312, 0.6748, 0.2678, 0.5945, 0.2941, 0.6089, 0.2898, 0.6381, 0.2625, 0.6285, 0.2625, 0.6285, 0.2898, 0.6381, 0.284, 0.6639, 0.2639, 0.6688, 0.2317, 0.5746, 0.228, 0.6258, 0.1844, 0.6294, 0.1822, 0.582, 0.1822, 0.582, 0.1844, 0.6294, 0.137, 0.6345, 0.1357, 0.5875, 0.228, 0.6258, 0.2312, 0.6748, 0.1882, 0.6808, 0.1844, 0.6294, 0.1844, 0.6294, 0.1882, 0.6808, 0.1405, 0.6854, 0.137, 0.6345, 0.2317, 0.5746, 0.1822, 0.582, 0.1791, 0.5447, 0.2182, 0.5371, 0.8864, 0.8275, 0.8477, 0.8357, 0.8447, 0.8101, 0.8798, 0.8034, 0.1822, 0.582, 0.1357, 0.5875, 0.1366, 0.5504, 0.1791, 0.5447, 0.8477, 0.8357, 0.805, 0.8368, 0.8067, 0.8113, 0.8447, 0.8101, 0.08753, 0.4304, 0.05426, 0.386, 0.05285, 0.3458, 0.08328, 0.3725, 0.08328, 0.3725, 0.05285, 0.3458, 0.05139, 0.2953, 0.0801, 0.3015, 0.266, 0.9008, 0.2558, 0.8603, 0.2864, 0.8381, 0.296, 0.8625, 0.05285, 0.3458, 0.02852, 0.313, 0.03371, 0.2896, 0.05139, 0.2953, 0.08753, 0.4304, 0.08328, 0.3725, 0.1201, 0.3947, 0.126, 0.4635, 0.126, 0.4635, 0.1201, 0.3947, 0.1616, 0.4054, 0.1685, 0.478, 0.08328, 0.3725, 0.0801, 0.3015, 0.116, 0.314, 0.1201, 0.3947, 0.1201, 0.3947, 0.116, 0.314, 0.1574, 0.3225, 0.1616, 0.4054, 0.2796, 0.9338, 0.2935, 0.9544, 0.255, 1.0, 0.2418, 0.9713, 0.7545, 0.1181, 0.7555, 0.05675, 0.7883, 0.0483, 0.7872, 0.1126, 0.126, 0.4635, 0.1685, 0.478, 0.1779, 0.5313, 0.1343, 0.5133, 0.7555, 0.05675, 0.7667, 0.01002, 0.7998, 0.0, 0.7883, 0.0483, 0.2796, 0.9338, 0.2418, 0.9713, 0.2281, 0.9272, 0.266, 0.9008, 0.266, 0.9008, 0.2281, 0.9272, 0.2166, 0.876, 0.2558, 0.8603, 0.7545, 0.1181, 0.7872, 0.1126, 0.7934, 0.1841, 0.7601, 0.1861, 0.2281, 0.9272, 0.1858, 0.9388, 0.1729, 0.8838, 0.2166, 0.876, 0.8812, 0.7453, 0.9134, 0.7448, 0.9086, 0.7711, 0.8788, 0.7754, 0.8788, 0.7754, 0.9086, 0.7711, 0.9081, 0.7951, 0.8798, 0.8034, 0.9134, 0.7448, 0.9439, 0.746, 0.9349, 0.7703, 0.9086, 0.7711, 0.9086, 0.7711, 0.9349, 0.7703, 0.9274, 0.788, 0.9081, 0.7951, 0.8812, 0.7453, 0.8788, 0.7754, 0.845, 0.7793, 0.8474, 0.7456, 0.8474, 0.7456, 0.845, 0.7793, 0.8095, 0.7795, 0.8129, 0.7441, 0.8788, 0.7754, 0.8798, 0.8034, 0.8447, 0.8101, 0.845, 0.7793, 0.845, 0.7793, 0.8447, 0.8101, 0.8067, 0.8113, 0.8095, 0.7795, 0.8812, 0.7453, 0.8474, 0.7456, 0.8508, 0.7113, 0.8847, 0.7149, 0.8847, 0.7149, 0.8508, 0.7113, 0.8541, 0.6787, 0.888, 0.6858, 0.8474, 0.7456, 0.8129, 0.7441, 0.8165, 0.7078, 0.8508, 0.7113, 0.8508, 0.7113, 0.8165, 0.7078, 0.8181, 0.6905, 0.8197, 0.6732, 0.8541, 0.6787, 0.8812, 0.7453, 0.8847, 0.7149, 0.9182, 0.718, 0.9134, 0.7448, 0.9134, 0.7448, 0.9182, 0.718, 0.9513, 0.7201, 0.9439, 0.746, 0.8847, 0.7149, 0.888, 0.6858, 0.9217, 0.6914, 0.9182, 0.718, 0.9182, 0.718, 0.9217, 0.6914, 0.9557, 0.6925, 0.9513, 0.7201, 0.2564, 0.7676, 0.2402, 0.7211, 0.2737, 0.706, 0.2876, 0.7333, 0.2876, 0.7333, 0.2737, 0.706, 0.2972, 0.6841, 0.3093, 0.707, 0.2402, 0.7211, 0.2312, 0.6748, 0.2639, 0.6688, 0.2737, 0.706, 0.2737, 0.706, 0.2639, 0.6688, 0.284, 0.6639, 0.2972, 0.6841, 0.2564, 0.7676, 0.2876, 0.7333, 0.301, 0.7439, 0.2909, 0.7697, 0.2909, 0.7697, 0.301, 0.7439, 0.313, 0.7368, 0.3132, 0.7532, 0.2876, 0.7333, 0.3093, 0.707, 0.3126, 0.7249, 0.301, 0.7439, 0.301, 0.7439, 0.3126, 0.7249, 0.3153, 0.7309, 0.313, 0.7368, 0.2564, 0.7676, 0.2909, 0.7697, 0.2854, 0.8041, 0.2523, 0.8169, 0.2523, 0.8169, 0.2854, 0.8041, 0.2864, 0.8381, 0.2558, 0.8603, 0.2909, 0.7697, 0.3132, 0.7532, 0.3099, 0.7855, 0.2854, 0.8041, 0.2854, 0.8041, 0.3099, 0.7855, 0.3049, 0.8141, 0.2864, 0.8381, 0.2564, 0.7676, 0.2523, 0.8169, 0.2095, 0.8266, 0.2036, 0.778, 0.2036, 0.778, 0.2095, 0.8266, 0.162, 0.8322, 0.1531, 0.7829, 0.2523, 0.8169, 0.2558, 0.8603, 0.2166, 0.876, 0.2095, 0.8266, 0.2095, 0.8266, 0.2166, 0.876, 0.1729, 0.8838, 0.162, 0.8322, 0.2564, 0.7676, 0.2036, 0.778, 0.1955, 0.7299, 0.2402, 0.7211, 0.2402, 0.7211, 0.1955, 0.7299, 0.1882, 0.6808, 0.2312, 0.6748, 0.2036, 0.778, 0.1531, 0.7829, 0.1459, 0.7344, 0.1955, 0.7299, 0.1955, 0.7299, 0.1459, 0.7344, 0.1405, 0.6854, 0.1882, 0.6808, 0.7991, 0.7062, 0.8006, 0.6894, 0.8181, 0.6905, 0.8165, 0.7078, 0.7817, 0.7047, 0.7831, 0.6884, 0.8006, 0.6894, 0.7991, 0.7062, 0.7831, 0.6884, 0.7844, 0.6721, 0.8021, 0.6726, 0.8006, 0.6894, 0.8006, 0.6894, 0.8021, 0.6726, 0.8021, 0.6726, 0.8006, 0.6894, 0.8021, 0.6726, 0.8197, 0.6732, 0.8197, 0.6732, 0.8021, 0.6726, 0.8006, 0.6894, 0.8021, 0.6726, 0.8021, 0.6726, 0.8006, 0.6894, 0.8197, 0.6732, 0.8181, 0.6905, 0.8181, 0.6905, 0.8197, 0.6732, 0.8006, 0.6894, 0.8021, 0.6726, 0.8197, 0.6732, 0.8181, 0.6905, 0.8021, 0.6726, 0.8197, 0.6732, 0.8197, 0.6732, 0.8021, 0.6726, 0.8181, 0.6905, 0.8006, 0.6894, 0.8006, 0.6894, 0.8181, 0.6905, 0.8197, 0.6732, 0.8181, 0.6905, 0.8181, 0.6905, 0.8197, 0.6732])
me_cube.materials.append(mat_material)
me_cube.use_remesh_preserve_volume = False
me_cube.use_remesh_preserve_attributes = False
me_cube.use_mirror_vertex_groups = False
me_cube.update()

# ---- objects
ob_cube = bpy.data.objects.new('Cube', me_cube)
ob_lamp = bpy.data.objects.new('Lamp', light_lamp)
ob_camera = bpy.data.objects.new('Camera', cam_camera)

# ---- transforms, parenting, visibility, modifiers, constraints
ob_cube.location = (0.0, 0.0, 0.0)
ob_cube.lock_rotations_4d = False
ob_cube.empty_display_type = 'ARROWS'
ob_cube.lineart.crease_threshold = 0.0
ob_lamp.location = (4.076, 1.005, 5.904)
ob_lamp.rotation_euler = (0.6503, 0.05522, 1.866)
ob_lamp.lock_rotations_4d = False
ob_lamp.empty_display_type = 'ARROWS'
ob_lamp.color = (0.0, 0.0, 0.0, 0.0)
ob_lamp.lineart.crease_threshold = 0.0
ob_camera.location = (7.481, -6.508, 5.344)
ob_camera.rotation_euler = (1.109, 0.0, 0.8149)
ob_camera.lock_rotations_4d = False
ob_camera.empty_display_type = 'ARROWS'
ob_camera.color = (0.0, 0.0, 0.0, 0.0)
ob_camera.display_type = 'WIRE'
ob_camera.lineart.crease_threshold = 0.0

# ---- collection membership
col_collection_1.objects.link(ob_cube)
col_collection_1.objects.link(ob_lamp)
col_collection_1.objects.link(ob_camera)

# ---- scene / render settings (as saved in the file)
scene.camera = ob_camera
scene.frame_start = 1; scene.frame_end = 250; scene.frame_set(1)
scene.render.engine = 'BLENDER_EEVEE_NEXT'
scene.render.resolution_percentage = 50
scene.render.dither_intensity = 0.0
scene.cycles.use_denoising = False
scene.cycles.samples = 128
scene.cycles.sampling_pattern = 'TABULATED_SOBOL'
scene.cycles.use_adaptive_sampling = False
scene.cycles.use_light_tree = False
scene.cycles.blur_glossy = 0.0
scene.cycles.sample_clamp_indirect = 0.0
scene.view_settings.view_transform = 'Standard'
bpy.context.view_layer.update()
